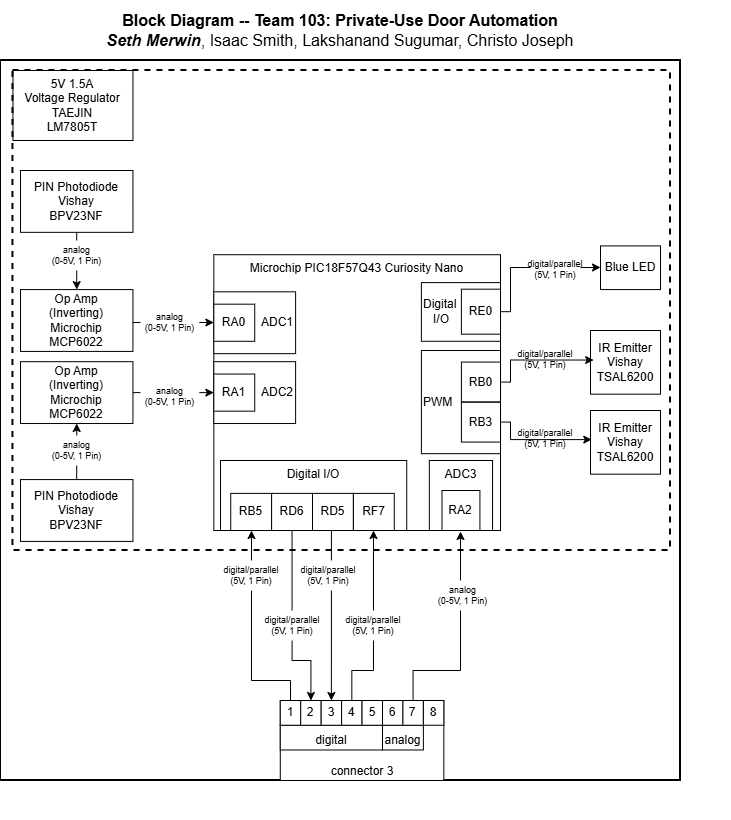

The diagram above was exported from draw.io. Its source (the exported page's mxGraphModel, read from the mxfile embedded in the PNG):
<mxGraphModel dx="1722" dy="926" grid="1" gridSize="10" guides="1" tooltips="1" connect="1" arrows="1" fold="1" page="1" pageScale="1" pageWidth="850" pageHeight="1100" math="0" shadow="0">
  <root>
    <mxCell id="0" />
    <mxCell id="1" parent="0" />
    <mxCell id="6swBmumY7SecbSZGO2hE-2" value="" style="rounded=0;whiteSpace=wrap;html=1;fillColor=none;verticalAlign=top;strokeWidth=2;" parent="1" vertex="1">
      <mxGeometry x="510" y="160" width="680" height="720" as="geometry" />
    </mxCell>
    <mxCell id="xc2jS8zjyYvJkJ2TT7Xu-1" value="" style="rounded=0;whiteSpace=wrap;html=1;fillColor=none;dashed=1;strokeWidth=2;" parent="1" vertex="1">
      <mxGeometry x="522.45" y="170" width="657.55" height="480" as="geometry" />
    </mxCell>
    <mxCell id="6swBmumY7SecbSZGO2hE-1" value="" style="group;align=center;strokeColor=none;" parent="1" connectable="0" vertex="1">
      <mxGeometry x="570" y="280" width="670" height="640" as="geometry" />
    </mxCell>
    <mxCell id="6swBmumY7SecbSZGO2hE-3" value="Microchip PIC18F57Q43 Curiosity Nano" style="rounded=0;whiteSpace=wrap;html=1;verticalAlign=top;fillColor=none;movable=1;resizable=1;rotatable=1;deletable=1;editable=1;locked=0;connectable=1;" parent="6swBmumY7SecbSZGO2hE-1" vertex="1">
      <mxGeometry x="153.33" y="74.21" width="286.67" height="275.79" as="geometry" />
    </mxCell>
    <mxCell id="6swBmumY7SecbSZGO2hE-4" value="Digital I/O" style="rounded=0;whiteSpace=wrap;html=1;fillColor=none;verticalAlign=top;" parent="6swBmumY7SecbSZGO2hE-1" vertex="1">
      <mxGeometry x="160" y="280" width="186.22" height="70" as="geometry" />
    </mxCell>
    <mxCell id="6swBmumY7SecbSZGO2hE-6" value="ADC1" style="rounded=0;whiteSpace=wrap;html=1;align=right;" parent="6swBmumY7SecbSZGO2hE-1" vertex="1">
      <mxGeometry x="153.33333333333331" y="111.31578947368423" width="81.77777777777776" height="61.842105263157904" as="geometry" />
    </mxCell>
    <mxCell id="6swBmumY7SecbSZGO2hE-7" value="RB5" style="rounded=0;whiteSpace=wrap;html=1;" parent="6swBmumY7SecbSZGO2hE-1" vertex="1">
      <mxGeometry x="170.21999999999997" y="312.8968421052632" width="40.88888888888888" height="37.10526315789474" as="geometry" />
    </mxCell>
    <mxCell id="6swBmumY7SecbSZGO2hE-8" value="" style="edgeStyle=orthogonalEdgeStyle;rounded=0;orthogonalLoop=1;jettySize=auto;html=1;entryX=0.5;entryY=0;entryDx=0;entryDy=0;exitX=0.5;exitY=1;exitDx=0;exitDy=0;" parent="6swBmumY7SecbSZGO2hE-1" source="6swBmumY7SecbSZGO2hE-9" target="6swBmumY7SecbSZGO2hE-22" edge="1">
      <mxGeometry relative="1" as="geometry">
        <Array as="points">
          <mxPoint x="232" y="480" />
          <mxPoint x="250" y="480" />
        </Array>
      </mxGeometry>
    </mxCell>
    <mxCell id="6swBmumY7SecbSZGO2hE-9" value="&lt;div&gt;RD6&lt;/div&gt;" style="rounded=0;whiteSpace=wrap;html=1;" parent="6swBmumY7SecbSZGO2hE-1" vertex="1">
      <mxGeometry x="211.10888888888886" y="312.8968421052632" width="40.88888888888888" height="37.10526315789474" as="geometry" />
    </mxCell>
    <mxCell id="6swBmumY7SecbSZGO2hE-10" value="" style="edgeStyle=orthogonalEdgeStyle;rounded=0;orthogonalLoop=1;jettySize=auto;html=1;entryX=0.5;entryY=0;entryDx=0;entryDy=0;exitX=0.5;exitY=1;exitDx=0;exitDy=0;" parent="6swBmumY7SecbSZGO2hE-1" source="6swBmumY7SecbSZGO2hE-11" target="6swBmumY7SecbSZGO2hE-23" edge="1">
      <mxGeometry relative="1" as="geometry">
        <Array as="points">
          <mxPoint x="271" y="350" />
        </Array>
      </mxGeometry>
    </mxCell>
    <mxCell id="6swBmumY7SecbSZGO2hE-11" value="RD5" style="rounded=0;whiteSpace=wrap;html=1;" parent="6swBmumY7SecbSZGO2hE-1" vertex="1">
      <mxGeometry x="251.9977777777777" y="312.8968421052632" width="40.88888888888888" height="37.10526315789474" as="geometry" />
    </mxCell>
    <mxCell id="6swBmumY7SecbSZGO2hE-12" value="RA0" style="rounded=0;whiteSpace=wrap;html=1;" parent="6swBmumY7SecbSZGO2hE-1" vertex="1">
      <mxGeometry x="153.33333333333331" y="123.68421052631581" width="40.88888888888888" height="37.10526315789474" as="geometry" />
    </mxCell>
    <mxCell id="6swBmumY7SecbSZGO2hE-13" value="&lt;div style=&quot;&quot;&gt;ADC3&lt;/div&gt;" style="rounded=0;whiteSpace=wrap;html=1;align=center;direction=north;verticalAlign=top;" parent="6swBmumY7SecbSZGO2hE-1" vertex="1">
      <mxGeometry x="368.8428888888888" y="280" width="63.21422222222222" height="70" as="geometry" />
    </mxCell>
    <mxCell id="6swBmumY7SecbSZGO2hE-14" value="&lt;div&gt;RA2&lt;/div&gt;" style="rounded=0;whiteSpace=wrap;html=1;direction=north;" parent="6swBmumY7SecbSZGO2hE-1" vertex="1">
      <mxGeometry x="381.4850877192981" y="310.00368421052633" width="37.92982456140351" height="40" as="geometry" />
    </mxCell>
    <mxCell id="6swBmumY7SecbSZGO2hE-46" value="" style="edgeStyle=orthogonalEdgeStyle;rounded=0;orthogonalLoop=1;jettySize=auto;html=1;" parent="6swBmumY7SecbSZGO2hE-1" source="6swBmumY7SecbSZGO2hE-16" target="6swBmumY7SecbSZGO2hE-12" edge="1">
      <mxGeometry relative="1" as="geometry">
        <Array as="points">
          <mxPoint x="90" y="142" />
          <mxPoint x="90" y="142" />
        </Array>
      </mxGeometry>
    </mxCell>
    <mxCell id="6swBmumY7SecbSZGO2hE-16" value="&lt;div&gt;Op Amp&lt;/div&gt;&lt;div&gt;&lt;span style=&quot;background-color: transparent; color: light-dark(rgb(0, 0, 0), rgb(255, 255, 255));&quot;&gt;(Inverting)&lt;/span&gt;&lt;/div&gt;&lt;div&gt;&lt;span style=&quot;background-color: transparent; color: light-dark(rgb(0, 0, 0), rgb(255, 255, 255));&quot;&gt;Microchip&lt;/span&gt;&lt;/div&gt;&lt;div&gt;MCP6022&lt;/div&gt;" style="rounded=0;whiteSpace=wrap;html=1;" parent="6swBmumY7SecbSZGO2hE-1" vertex="1">
      <mxGeometry x="-39.99777777777778" y="109.07578947368424" width="112.44444444444443" height="61.842105263157904" as="geometry" />
    </mxCell>
    <mxCell id="6swBmumY7SecbSZGO2hE-17" value="" style="group" parent="6swBmumY7SecbSZGO2hE-1" connectable="0" vertex="1">
      <mxGeometry x="219.77777777777774" y="519.9994736842106" width="163.56" height="80" as="geometry" />
    </mxCell>
    <mxCell id="6swBmumY7SecbSZGO2hE-18" value="connector 3" style="rounded=0;whiteSpace=wrap;html=1;verticalAlign=bottom;" parent="6swBmumY7SecbSZGO2hE-17" vertex="1">
      <mxGeometry width="163.56" height="80" as="geometry" />
    </mxCell>
    <mxCell id="6swBmumY7SecbSZGO2hE-19" value="digital" style="rounded=0;whiteSpace=wrap;html=1;verticalAlign=bottom;" parent="6swBmumY7SecbSZGO2hE-17" vertex="1">
      <mxGeometry y="24.736842105263158" width="102.2222222222222" height="24.736842105263158" as="geometry" />
    </mxCell>
    <mxCell id="6swBmumY7SecbSZGO2hE-20" value="analog" style="rounded=0;whiteSpace=wrap;html=1;verticalAlign=bottom;" parent="6swBmumY7SecbSZGO2hE-17" vertex="1">
      <mxGeometry x="102.2222222222222" y="24.736842105263158" width="40.88888888888888" height="24.736842105263158" as="geometry" />
    </mxCell>
    <mxCell id="6swBmumY7SecbSZGO2hE-21" value="1" style="rounded=0;whiteSpace=wrap;html=1;" parent="6swBmumY7SecbSZGO2hE-17" vertex="1">
      <mxGeometry width="20.44444444444444" height="24.736842105263158" as="geometry" />
    </mxCell>
    <mxCell id="6swBmumY7SecbSZGO2hE-22" value="2" style="rounded=0;whiteSpace=wrap;html=1;" parent="6swBmumY7SecbSZGO2hE-17" vertex="1">
      <mxGeometry x="20.44444444444444" width="20.44444444444444" height="24.736842105263158" as="geometry" />
    </mxCell>
    <mxCell id="6swBmumY7SecbSZGO2hE-23" value="3" style="rounded=0;whiteSpace=wrap;html=1;" parent="6swBmumY7SecbSZGO2hE-17" vertex="1">
      <mxGeometry x="40.88888888888888" width="20.44444444444444" height="24.736842105263158" as="geometry" />
    </mxCell>
    <mxCell id="6swBmumY7SecbSZGO2hE-24" value="4" style="rounded=0;whiteSpace=wrap;html=1;" parent="6swBmumY7SecbSZGO2hE-17" vertex="1">
      <mxGeometry x="61.33333333333333" width="20.44444444444444" height="24.736842105263158" as="geometry" />
    </mxCell>
    <mxCell id="6swBmumY7SecbSZGO2hE-25" value="5" style="rounded=0;whiteSpace=wrap;html=1;" parent="6swBmumY7SecbSZGO2hE-17" vertex="1">
      <mxGeometry x="81.77777777777776" width="20.44444444444444" height="24.736842105263158" as="geometry" />
    </mxCell>
    <mxCell id="6swBmumY7SecbSZGO2hE-26" value="6" style="rounded=0;whiteSpace=wrap;html=1;" parent="6swBmumY7SecbSZGO2hE-17" vertex="1">
      <mxGeometry x="102.2222222222222" width="20.44444444444444" height="24.736842105263158" as="geometry" />
    </mxCell>
    <mxCell id="6swBmumY7SecbSZGO2hE-27" value="7" style="rounded=0;whiteSpace=wrap;html=1;" parent="6swBmumY7SecbSZGO2hE-17" vertex="1">
      <mxGeometry x="122.66666666666666" width="20.44444444444444" height="24.736842105263158" as="geometry" />
    </mxCell>
    <mxCell id="6swBmumY7SecbSZGO2hE-28" value="8" style="rounded=0;whiteSpace=wrap;html=1;" parent="6swBmumY7SecbSZGO2hE-17" vertex="1">
      <mxGeometry x="143.1111111111111" width="20.44444444444444" height="24.736842105263158" as="geometry" />
    </mxCell>
    <mxCell id="6swBmumY7SecbSZGO2hE-30" value="ADC2" style="rounded=0;whiteSpace=wrap;html=1;align=right;" parent="6swBmumY7SecbSZGO2hE-1" vertex="1">
      <mxGeometry x="153.33333333333331" y="181.17999999999998" width="81.77777777777776" height="61.842105263157904" as="geometry" />
    </mxCell>
    <mxCell id="6swBmumY7SecbSZGO2hE-31" value="RA1" style="rounded=0;whiteSpace=wrap;html=1;" parent="6swBmumY7SecbSZGO2hE-1" vertex="1">
      <mxGeometry x="153.33333333333331" y="193.54999999999998" width="40.88888888888888" height="37.10526315789474" as="geometry" />
    </mxCell>
    <mxCell id="6swBmumY7SecbSZGO2hE-32" style="edgeStyle=orthogonalEdgeStyle;rounded=0;orthogonalLoop=1;jettySize=auto;html=1;exitX=1;exitY=0.5;exitDx=0;exitDy=0;entryX=0;entryY=0.5;entryDx=0;entryDy=0;" parent="6swBmumY7SecbSZGO2hE-1" source="6swBmumY7SecbSZGO2hE-33" target="6swBmumY7SecbSZGO2hE-3" edge="1">
      <mxGeometry relative="1" as="geometry" />
    </mxCell>
    <mxCell id="6swBmumY7SecbSZGO2hE-33" value="&lt;div&gt;Op Amp&lt;/div&gt;&lt;div&gt;(Inverting)&lt;/div&gt;&lt;div&gt;&lt;div&gt;&lt;span style=&quot;background-color: light-dark(#ffffff, var(--ge-dark-color, #121212));&quot;&gt;Microchip&lt;/span&gt;&lt;/div&gt;&lt;/div&gt;&lt;div&gt;&lt;span style=&quot;background-color: light-dark(#ffffff, var(--ge-dark-color, #121212));&quot;&gt;MCP6022&lt;/span&gt;&lt;/div&gt;" style="rounded=0;whiteSpace=wrap;html=1;" parent="6swBmumY7SecbSZGO2hE-1" vertex="1">
      <mxGeometry x="-39.99777777777778" y="181.17999999999995" width="112.44444444444443" height="61.842105263157904" as="geometry" />
    </mxCell>
    <mxCell id="6swBmumY7SecbSZGO2hE-34" value="" style="edgeStyle=orthogonalEdgeStyle;rounded=0;orthogonalLoop=1;jettySize=auto;html=1;" parent="6swBmumY7SecbSZGO2hE-1" source="6swBmumY7SecbSZGO2hE-35" target="6swBmumY7SecbSZGO2hE-33" edge="1">
      <mxGeometry relative="1" as="geometry" />
    </mxCell>
    <mxCell id="6swBmumY7SecbSZGO2hE-35" value="&lt;div&gt;PIN Photodiode&lt;/div&gt;&lt;div&gt;Vishay&lt;/div&gt;&lt;div&gt;BPV23NF&lt;/div&gt;" style="rounded=0;whiteSpace=wrap;html=1;" parent="6swBmumY7SecbSZGO2hE-1" vertex="1">
      <mxGeometry x="-39.99777777777778" y="299.08000000000004" width="112.44444444444443" height="61.842105263157904" as="geometry" />
    </mxCell>
    <mxCell id="6swBmumY7SecbSZGO2hE-36" value="" style="edgeStyle=orthogonalEdgeStyle;rounded=0;orthogonalLoop=1;jettySize=auto;html=1;" parent="6swBmumY7SecbSZGO2hE-1" source="6swBmumY7SecbSZGO2hE-21" target="6swBmumY7SecbSZGO2hE-7" edge="1">
      <mxGeometry relative="1" as="geometry">
        <Array as="points">
          <mxPoint x="230" y="500" />
          <mxPoint x="191" y="500" />
        </Array>
      </mxGeometry>
    </mxCell>
    <mxCell id="6swBmumY7SecbSZGO2hE-37" value="" style="edgeStyle=orthogonalEdgeStyle;rounded=0;orthogonalLoop=1;jettySize=auto;html=1;" parent="6swBmumY7SecbSZGO2hE-1" source="6swBmumY7SecbSZGO2hE-27" edge="1">
      <mxGeometry relative="1" as="geometry">
        <mxPoint x="400" y="351" as="targetPoint" />
        <Array as="points">
          <mxPoint x="353" y="490" />
          <mxPoint x="400" y="490" />
        </Array>
      </mxGeometry>
    </mxCell>
    <mxCell id="6swBmumY7SecbSZGO2hE-38" value="&lt;div style=&quot;&quot;&gt;&lt;span style=&quot;background-color: transparent; color: light-dark(rgb(0, 0, 0), rgb(255, 255, 255));&quot;&gt;Digital&lt;/span&gt;&lt;/div&gt;&lt;div style=&quot;&quot;&gt;&amp;nbsp; &amp;nbsp;I/O&lt;/div&gt;" style="text;html=1;align=left;verticalAlign=middle;whiteSpace=wrap;rounded=0;strokeColor=default;" parent="6swBmumY7SecbSZGO2hE-1" vertex="1">
      <mxGeometry x="360.89" y="102.10999999999999" width="79.11" height="58.68" as="geometry" />
    </mxCell>
    <mxCell id="6swBmumY7SecbSZGO2hE-39" value="" style="edgeStyle=orthogonalEdgeStyle;rounded=0;orthogonalLoop=1;jettySize=auto;html=1;" parent="6swBmumY7SecbSZGO2hE-1" source="6swBmumY7SecbSZGO2hE-40" target="6swBmumY7SecbSZGO2hE-41" edge="1">
      <mxGeometry relative="1" as="geometry">
        <Array as="points">
          <mxPoint x="450" y="131" />
          <mxPoint x="450" y="87" />
        </Array>
      </mxGeometry>
    </mxCell>
    <mxCell id="6swBmumY7SecbSZGO2hE-40" value="RE0" style="text;html=1;align=center;verticalAlign=middle;whiteSpace=wrap;rounded=0;strokeColor=default;" parent="6swBmumY7SecbSZGO2hE-1" vertex="1">
      <mxGeometry x="400.89" y="108.67999999999999" width="39.11" height="45" as="geometry" />
    </mxCell>
    <mxCell id="6swBmumY7SecbSZGO2hE-41" value="Blue LED" style="text;html=1;align=center;verticalAlign=middle;whiteSpace=wrap;rounded=0;strokeColor=default;" parent="6swBmumY7SecbSZGO2hE-1" vertex="1">
      <mxGeometry x="540" y="65.4" width="60" height="43.68" as="geometry" />
    </mxCell>
    <mxCell id="6swBmumY7SecbSZGO2hE-42" value="RF7" style="rounded=0;whiteSpace=wrap;html=1;" parent="6swBmumY7SecbSZGO2hE-1" vertex="1">
      <mxGeometry x="292.8877777777777" y="312.8968421052632" width="40.88888888888888" height="37.10526315789474" as="geometry" />
    </mxCell>
    <mxCell id="6swBmumY7SecbSZGO2hE-43" value="" style="edgeStyle=orthogonalEdgeStyle;rounded=0;orthogonalLoop=1;jettySize=auto;html=1;" parent="6swBmumY7SecbSZGO2hE-1" source="6swBmumY7SecbSZGO2hE-24" target="6swBmumY7SecbSZGO2hE-42" edge="1">
      <mxGeometry relative="1" as="geometry">
        <Array as="points">
          <mxPoint x="291" y="490" />
          <mxPoint x="313" y="490" />
        </Array>
      </mxGeometry>
    </mxCell>
    <mxCell id="6swBmumY7SecbSZGO2hE-15" value="&lt;div&gt;&lt;span style=&quot;background-color: light-dark(#ffffff, var(--ge-dark-color, #121212)); color: light-dark(rgb(0, 0, 0), rgb(255, 255, 255));&quot;&gt;PIN Photodiode&lt;/span&gt;&lt;/div&gt;&lt;div&gt;&lt;span style=&quot;background-color: light-dark(#ffffff, var(--ge-dark-color, #121212)); color: light-dark(rgb(0, 0, 0), rgb(255, 255, 255));&quot;&gt;Vishay&lt;/span&gt;&lt;/div&gt;&lt;div&gt;&lt;div&gt;BPV23NF&lt;/div&gt;&lt;/div&gt;" style="rounded=0;whiteSpace=wrap;html=1;" parent="6swBmumY7SecbSZGO2hE-1" vertex="1">
      <mxGeometry x="-39.99777777777774" y="-10.001578947368444" width="112.44444444444443" height="61.842105263157904" as="geometry" />
    </mxCell>
    <mxCell id="6swBmumY7SecbSZGO2hE-29" value="" style="endArrow=classic;html=1;rounded=0;exitX=0.5;exitY=1;exitDx=0;exitDy=0;" parent="6swBmumY7SecbSZGO2hE-1" source="6swBmumY7SecbSZGO2hE-15" target="6swBmumY7SecbSZGO2hE-16" edge="1">
      <mxGeometry width="50" height="50" relative="1" as="geometry">
        <mxPoint x="122.66666666666663" y="482.3684210526317" as="sourcePoint" />
        <mxPoint x="173.77777777777771" y="420.52631578947376" as="targetPoint" />
      </mxGeometry>
    </mxCell>
    <mxCell id="6swBmumY7SecbSZGO2hE-47" value="digital/parallel&lt;div&gt;(5V, 1 Pin)&lt;/div&gt;" style="text;html=1;align=center;verticalAlign=middle;whiteSpace=wrap;rounded=0;fontSize=9;fillColor=default;" parent="6swBmumY7SecbSZGO2hE-1" vertex="1">
      <mxGeometry x="470" y="74.21" width="50" height="30" as="geometry" />
    </mxCell>
    <mxCell id="6swBmumY7SecbSZGO2hE-52" value="analog&lt;div&gt;(0-5V, 1 Pin)&lt;/div&gt;" style="text;html=1;align=center;verticalAlign=middle;whiteSpace=wrap;rounded=0;fontSize=9;fillColor=default;" parent="6swBmumY7SecbSZGO2hE-1" vertex="1">
      <mxGeometry x="-13.169999999999998" y="255" width="58.78" height="30" as="geometry" />
    </mxCell>
    <mxCell id="6swBmumY7SecbSZGO2hE-53" value="analog&lt;div&gt;(0-5V, 1 Pin)&lt;/div&gt;" style="text;html=1;align=center;verticalAlign=middle;whiteSpace=wrap;rounded=0;fontSize=9;fillColor=default;" parent="6swBmumY7SecbSZGO2hE-1" vertex="1">
      <mxGeometry x="-13.169999999999959" y="60" width="58.78" height="30" as="geometry" />
    </mxCell>
    <mxCell id="6swBmumY7SecbSZGO2hE-54" value="analog&lt;div&gt;(0-5V, 1 Pin)&lt;/div&gt;" style="text;html=1;align=center;verticalAlign=middle;whiteSpace=wrap;rounded=0;fontSize=9;fillColor=default;" parent="6swBmumY7SecbSZGO2hE-1" vertex="1">
      <mxGeometry x="80" y="127.24000000000001" width="58.78" height="30" as="geometry" />
    </mxCell>
    <mxCell id="6swBmumY7SecbSZGO2hE-55" value="analog&lt;div&gt;(0-5V, 1 Pin)&lt;/div&gt;" style="text;html=1;align=center;verticalAlign=middle;whiteSpace=wrap;rounded=0;fontSize=9;fillColor=default;" parent="6swBmumY7SecbSZGO2hE-1" vertex="1">
      <mxGeometry x="80" y="200.65999999999997" width="58.78" height="30" as="geometry" />
    </mxCell>
    <mxCell id="6swBmumY7SecbSZGO2hE-56" value="digital/parallel&lt;div&gt;(5V, 1 Pin)&lt;/div&gt;" style="text;html=1;align=center;verticalAlign=middle;whiteSpace=wrap;rounded=0;fontSize=9;fillColor=default;" parent="6swBmumY7SecbSZGO2hE-1" vertex="1">
      <mxGeometry x="165.65999999999997" y="380" width="50" height="30" as="geometry" />
    </mxCell>
    <mxCell id="6swBmumY7SecbSZGO2hE-57" value="digital/parallel&lt;div&gt;(5V, 1 Pin)&lt;/div&gt;" style="text;html=1;align=center;verticalAlign=middle;whiteSpace=wrap;rounded=0;fontSize=9;fillColor=default;" parent="6swBmumY7SecbSZGO2hE-1" vertex="1">
      <mxGeometry x="206.54999999999995" y="430" width="50" height="30" as="geometry" />
    </mxCell>
    <mxCell id="6swBmumY7SecbSZGO2hE-58" value="digital/parallel&lt;div&gt;(5V, 1 Pin)&lt;/div&gt;" style="text;html=1;align=center;verticalAlign=middle;whiteSpace=wrap;rounded=0;fontSize=9;fillColor=default;" parent="6swBmumY7SecbSZGO2hE-1" vertex="1">
      <mxGeometry x="242.89" y="380" width="50" height="30" as="geometry" />
    </mxCell>
    <mxCell id="6swBmumY7SecbSZGO2hE-59" value="digital/parallel&lt;div&gt;(5V, 1 Pin)&lt;/div&gt;" style="text;html=1;align=center;verticalAlign=middle;whiteSpace=wrap;rounded=0;fontSize=9;fillColor=default;" parent="6swBmumY7SecbSZGO2hE-1" vertex="1">
      <mxGeometry x="288.33000000000004" y="430" width="50" height="30" as="geometry" />
    </mxCell>
    <mxCell id="6swBmumY7SecbSZGO2hE-60" value="analog&lt;div&gt;(0-5V, 1 Pin)&lt;/div&gt;" style="text;html=1;align=center;verticalAlign=middle;whiteSpace=wrap;rounded=0;fontSize=9;fillColor=default;" parent="6swBmumY7SecbSZGO2hE-1" vertex="1">
      <mxGeometry x="373.28" y="400" width="58.78" height="30" as="geometry" />
    </mxCell>
    <mxCell id="PTyXejWfiaGW0Db937WY-3" value="&lt;div style=&quot;&quot;&gt;PWM&lt;/div&gt;" style="text;html=1;align=left;verticalAlign=middle;whiteSpace=wrap;rounded=0;strokeColor=default;" vertex="1" parent="6swBmumY7SecbSZGO2hE-1">
      <mxGeometry x="360.9" y="170" width="79.11" height="103.16" as="geometry" />
    </mxCell>
    <mxCell id="PTyXejWfiaGW0Db937WY-1" value="RB0" style="text;html=1;align=center;verticalAlign=middle;whiteSpace=wrap;rounded=0;strokeColor=default;" vertex="1" parent="6swBmumY7SecbSZGO2hE-1">
      <mxGeometry x="400.9" y="181.57999999999998" width="39.11" height="40" as="geometry" />
    </mxCell>
    <mxCell id="PTyXejWfiaGW0Db937WY-2" value="RB3" style="text;html=1;align=center;verticalAlign=middle;whiteSpace=wrap;rounded=0;strokeColor=default;" vertex="1" parent="6swBmumY7SecbSZGO2hE-1">
      <mxGeometry x="400.9" y="221.57999999999998" width="39.11" height="40" as="geometry" />
    </mxCell>
    <mxCell id="PTyXejWfiaGW0Db937WY-12" value="digital/parallel&lt;div&gt;(5V, 1 Pin)&lt;/div&gt;" style="text;html=1;align=center;verticalAlign=middle;whiteSpace=wrap;rounded=0;fontSize=9;fillColor=default;" vertex="1" parent="6swBmumY7SecbSZGO2hE-1">
      <mxGeometry x="460" y="243.16" width="50" height="30" as="geometry" />
    </mxCell>
    <mxCell id="PTyXejWfiaGW0Db937WY-16" value="digital/parallel&lt;div&gt;(5V, 1 Pin)&lt;/div&gt;" style="text;html=1;align=center;verticalAlign=middle;whiteSpace=wrap;rounded=0;fontSize=9;fillColor=default;fillStyle=auto;" vertex="1" parent="6swBmumY7SecbSZGO2hE-1">
      <mxGeometry x="460" y="163.55" width="50" height="30" as="geometry" />
    </mxCell>
    <mxCell id="6swBmumY7SecbSZGO2hE-44" value="&lt;div style=&quot;font-size: 16px&quot;&gt;&lt;b style=&quot;font-size: 16px&quot;&gt;Block Diagram -- Team 103: Private-Use Door Automation&lt;/b&gt;&lt;/div&gt;&lt;div style=&quot;font-size: 16px&quot;&gt;&lt;i&gt;&lt;b&gt;Seth Merwin&lt;/b&gt;&lt;/i&gt;, Isaac Smith,&amp;nbsp;&lt;span style=&quot;background-color: transparent; color: light-dark(rgb(0, 0, 0), rgb(255, 255, 255));&quot;&gt;Lakshanand Sugumar, Christo Joseph&lt;/span&gt;&lt;/div&gt;" style="text;html=1;strokeColor=none;fillColor=none;align=center;verticalAlign=middle;whiteSpace=wrap;rounded=0;fontSize=16;" parent="1" vertex="1">
      <mxGeometry x="520" y="100" width="660" height="60" as="geometry" />
    </mxCell>
    <mxCell id="6swBmumY7SecbSZGO2hE-45" value="5V 1.5A Voltage&amp;nbsp;&lt;span style=&quot;background-color: transparent; color: light-dark(rgb(0, 0, 0), rgb(255, 255, 255));&quot;&gt;Regulator&lt;/span&gt;&lt;div&gt;TAEJIN&lt;br&gt;&lt;div&gt;&lt;span style=&quot;background-color: transparent; color: light-dark(rgb(0, 0, 0), rgb(255, 255, 255));&quot;&gt;LM7805T&lt;/span&gt;&lt;/div&gt;&lt;/div&gt;" style="text;html=1;align=center;verticalAlign=middle;whiteSpace=wrap;rounded=0;strokeColor=default;" parent="1" vertex="1">
      <mxGeometry x="522.45" y="170" width="120" height="70" as="geometry" />
    </mxCell>
    <mxCell id="PTyXejWfiaGW0Db937WY-4" value="IR Emitter&lt;div&gt;Vishay&lt;/div&gt;&lt;div&gt;TSAL6200&lt;/div&gt;" style="text;html=1;align=center;verticalAlign=middle;whiteSpace=wrap;rounded=0;strokeColor=default;" vertex="1" parent="1">
      <mxGeometry x="1100" y="430" width="70" height="63.68" as="geometry" />
    </mxCell>
    <mxCell id="PTyXejWfiaGW0Db937WY-6" value="IR Emitter&lt;div&gt;Vishay&lt;/div&gt;&lt;div&gt;TSAL6200&lt;/div&gt;" style="text;html=1;align=center;verticalAlign=middle;whiteSpace=wrap;rounded=0;strokeColor=default;" vertex="1" parent="1">
      <mxGeometry x="1100" y="510" width="70" height="63.68" as="geometry" />
    </mxCell>
    <mxCell id="PTyXejWfiaGW0Db937WY-18" style="edgeStyle=orthogonalEdgeStyle;rounded=0;orthogonalLoop=1;jettySize=auto;html=1;entryX=0.045;entryY=0.464;entryDx=0;entryDy=0;entryPerimeter=0;" edge="1" parent="1" source="PTyXejWfiaGW0Db937WY-1" target="PTyXejWfiaGW0Db937WY-4">
      <mxGeometry relative="1" as="geometry">
        <Array as="points">
          <mxPoint x="1020" y="482" />
          <mxPoint x="1020" y="460" />
        </Array>
      </mxGeometry>
    </mxCell>
    <mxCell id="PTyXejWfiaGW0Db937WY-19" style="edgeStyle=orthogonalEdgeStyle;rounded=0;orthogonalLoop=1;jettySize=auto;html=1;exitX=1;exitY=0.5;exitDx=0;exitDy=0;entryX=0.018;entryY=0.457;entryDx=0;entryDy=0;entryPerimeter=0;" edge="1" parent="1" source="PTyXejWfiaGW0Db937WY-2" target="PTyXejWfiaGW0Db937WY-6">
      <mxGeometry relative="1" as="geometry">
        <Array as="points">
          <mxPoint x="1020" y="522" />
          <mxPoint x="1020" y="539" />
        </Array>
      </mxGeometry>
    </mxCell>
  </root>
</mxGraphModel>